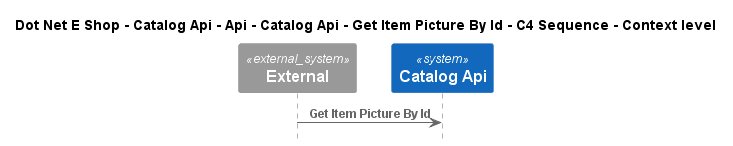

The diagram above was rendered by PlantUML. Its source (embedded in the PNG):
@startuml
!include ..\..\..\..\..\..\..\..\..\.c4s\C4_Sequence.puml

title Dot Net E Shop - Catalog Api - Api - Catalog Api - Get Item Picture By Id - C4 Sequence - Context level

System_Ext(C4InterFlow.SoftwareSystems.ExternalSystem, "External", "")
System(DotNetEShop.SoftwareSystems.CatalogApi, "Catalog Api", "")

Rel(C4InterFlow.SoftwareSystems.ExternalSystem, DotNetEShop.SoftwareSystems.CatalogApi, "Get Item Picture By Id")


@enduml